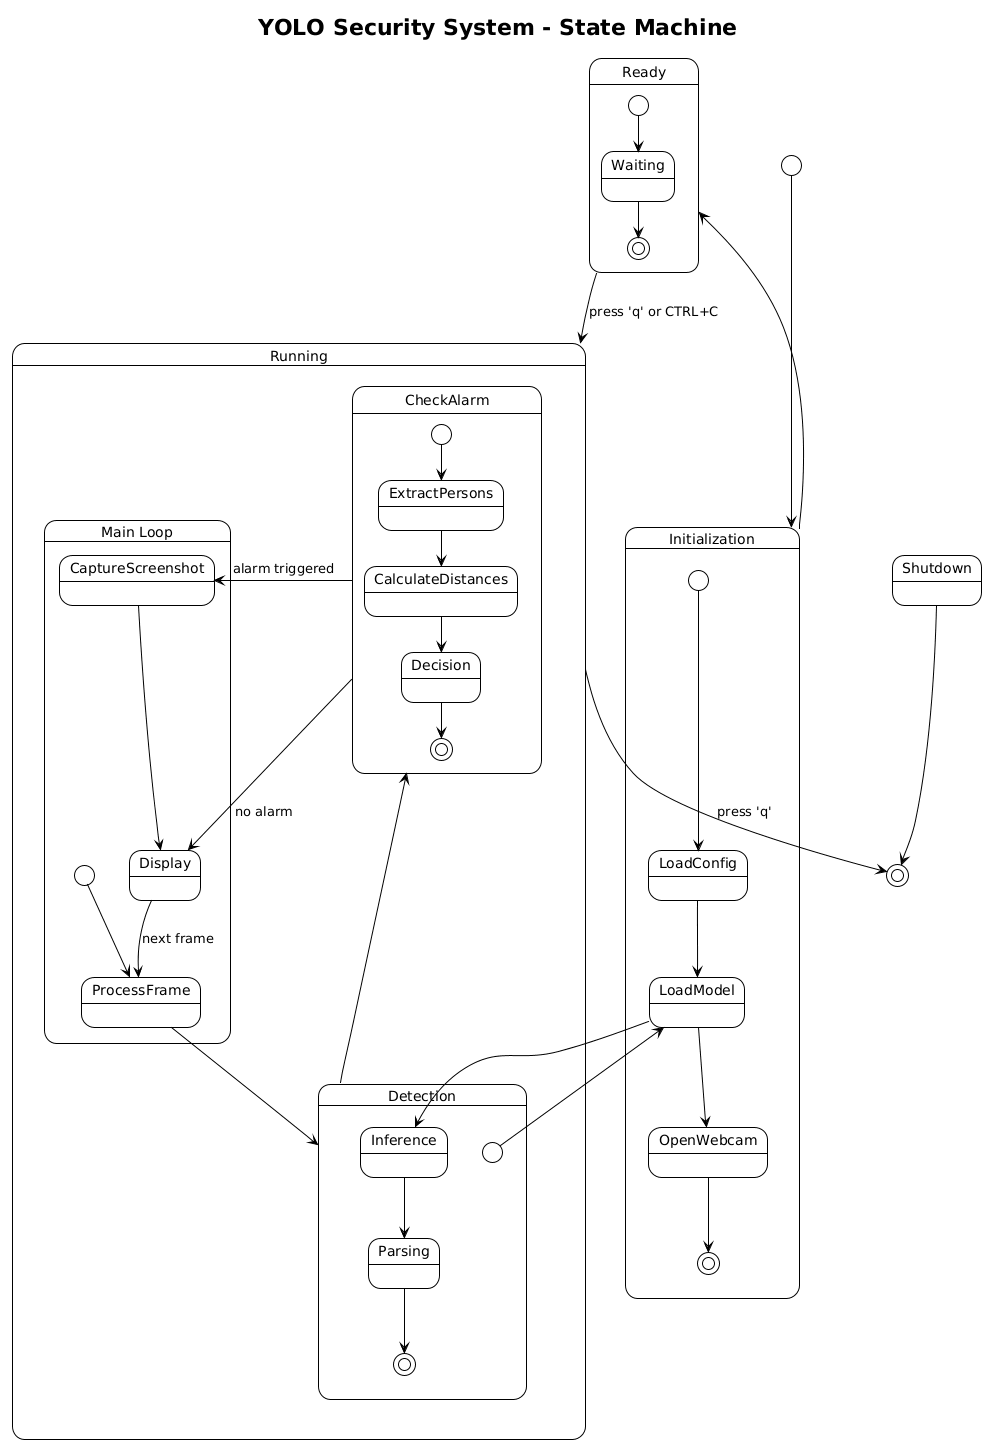

The diagram above was rendered by PlantUML. Its source (embedded in the PNG):
@startuml
!theme plain

title YOLO Security System - State Machine

[*] --> Initialization

state Initialization {
    [*] --> LoadConfig
    LoadConfig --> LoadModel
    LoadModel --> OpenWebcam
    OpenWebcam --> [*]
}

Initialization --> Ready
state Ready {
    [*] --> Waiting
    Waiting --> [*]
}

Ready --> Running : press 'q' or CTRL+C

state Running {
    state "Main Loop" as Loop {
        [*] --> ProcessFrame
        ProcessFrame --> Detection
        Detection --> CheckAlarm
        CheckAlarm --> CaptureScreenshot : alarm triggered
        CheckAlarm --> Display : no alarm
        CaptureScreenshot --> Display
        Display --> ProcessFrame : next frame
    }
    
    state Detection {
        [*] --> LoadModel
        LoadModel --> Inference
        Inference --> Parsing
        Parsing --> [*]
    }
    
    state CheckAlarm {
        [*] --> ExtractPersons
        ExtractPersons --> CalculateDistances
        CalculateDistances --> Decision
        Decision --> [*]
    }
}

Running --> [*] : press 'q'

Shutdown --> [*]
@enduml